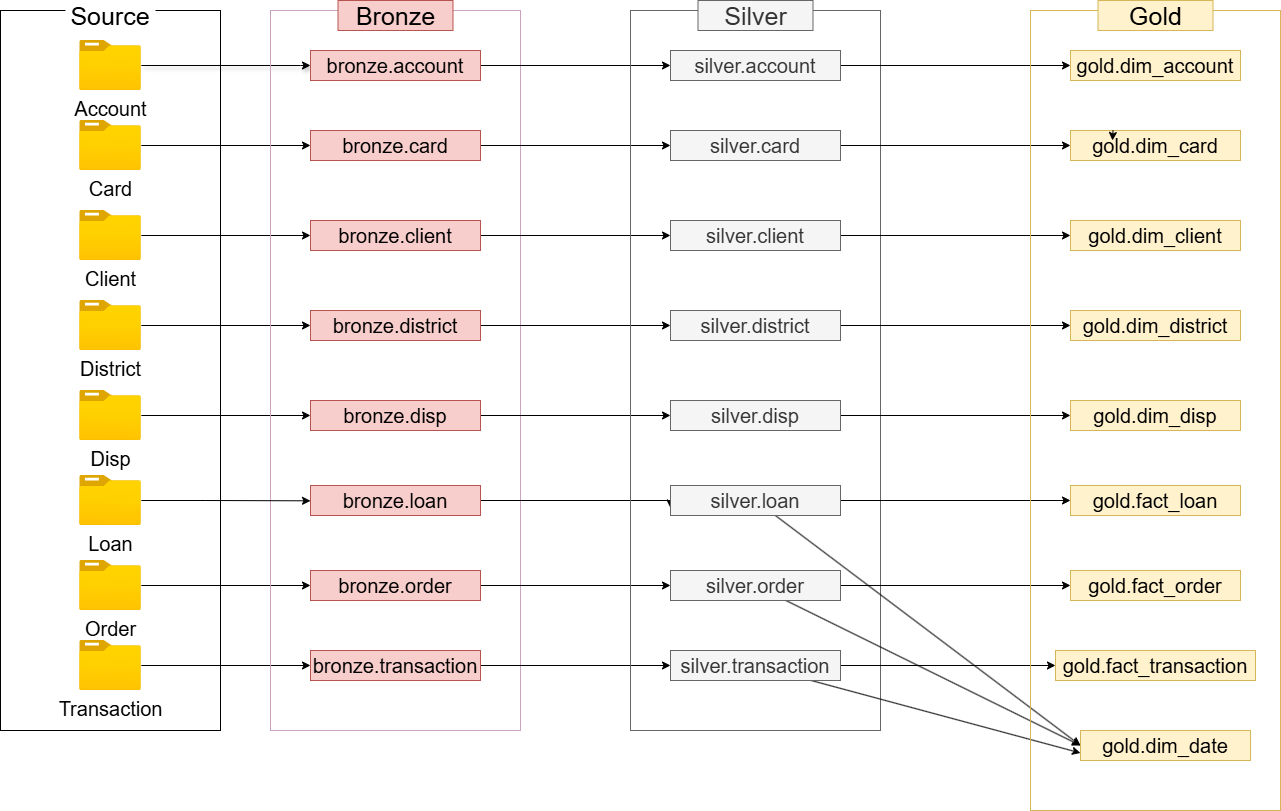

The diagram above was exported from draw.io. Its source (the exported page's mxGraphModel, read from the mxfile embedded in the PNG):
<mxGraphModel dx="1758" dy="943" grid="1" gridSize="10" guides="1" tooltips="1" connect="1" arrows="1" fold="1" page="1" pageScale="1" pageWidth="827" pageHeight="1169" math="0" shadow="0">
  <root>
    <mxCell id="0" />
    <mxCell id="1" parent="0" />
    <mxCell id="X_i5grdhDslq2nKkz6D7-2" parent="1" style="rounded=0;whiteSpace=wrap;html=1;" value="" vertex="1">
      <mxGeometry height="720" width="220" x="10" y="120" as="geometry" />
    </mxCell>
    <mxCell id="X_i5grdhDslq2nKkz6D7-3" parent="1" style="text;html=1;whiteSpace=wrap;strokeColor=none;fillColor=default;align=center;verticalAlign=middle;rounded=0;" value="&lt;font style=&quot;font-size: 25px;&quot;&gt;Source&lt;/font&gt;" vertex="1">
      <mxGeometry height="30" width="90" x="75" y="110" as="geometry" />
    </mxCell>
    <mxCell id="X_i5grdhDslq2nKkz6D7-28" edge="1" parent="1" source="X_i5grdhDslq2nKkz6D7-4" style="edgeStyle=orthogonalEdgeStyle;rounded=0;orthogonalLoop=1;jettySize=auto;html=1;shadow=1;endArrow=classic;endFill=1;" target="X_i5grdhDslq2nKkz6D7-18">
      <mxGeometry relative="1" as="geometry">
        <Array as="points">
          <mxPoint x="310" y="175" />
          <mxPoint x="310" y="175" />
        </Array>
      </mxGeometry>
    </mxCell>
    <mxCell id="X_i5grdhDslq2nKkz6D7-4" parent="1" style="image;aspect=fixed;html=1;points=[];align=center;fontSize=12;image=img/lib/azure2/general/Folder_Blank.svg;" value="&lt;font style=&quot;font-size: 20px;&quot;&gt;&lt;font style=&quot;&quot;&gt;Accoun&lt;/font&gt;t&lt;/font&gt;" vertex="1">
      <mxGeometry height="50" width="61.61" x="89.2" y="150" as="geometry" />
    </mxCell>
    <mxCell id="X_i5grdhDslq2nKkz6D7-29" edge="1" parent="1" source="X_i5grdhDslq2nKkz6D7-5" style="edgeStyle=orthogonalEdgeStyle;rounded=0;orthogonalLoop=1;jettySize=auto;html=1;entryX=0;entryY=0.5;entryDx=0;entryDy=0;" target="X_i5grdhDslq2nKkz6D7-19">
      <mxGeometry relative="1" as="geometry" />
    </mxCell>
    <mxCell id="X_i5grdhDslq2nKkz6D7-5" parent="1" style="image;aspect=fixed;html=1;points=[];align=center;fontSize=12;image=img/lib/azure2/general/Folder_Blank.svg;" value="&lt;span style=&quot;font-size: 20px;&quot;&gt;Card&lt;/span&gt;" vertex="1">
      <mxGeometry height="50" width="61.61" x="89.19" y="230" as="geometry" />
    </mxCell>
    <mxCell id="X_i5grdhDslq2nKkz6D7-31" edge="1" parent="1" source="X_i5grdhDslq2nKkz6D7-6" style="edgeStyle=orthogonalEdgeStyle;rounded=0;orthogonalLoop=1;jettySize=auto;html=1;" target="X_i5grdhDslq2nKkz6D7-20">
      <mxGeometry relative="1" as="geometry" />
    </mxCell>
    <mxCell id="X_i5grdhDslq2nKkz6D7-6" parent="1" style="image;aspect=fixed;html=1;points=[];align=center;fontSize=12;image=img/lib/azure2/general/Folder_Blank.svg;" value="&lt;span style=&quot;font-size: 20px;&quot;&gt;Client&lt;/span&gt;" vertex="1">
      <mxGeometry height="50" width="61.61" x="89.19" y="320" as="geometry" />
    </mxCell>
    <mxCell id="X_i5grdhDslq2nKkz6D7-32" edge="1" parent="1" source="X_i5grdhDslq2nKkz6D7-7" style="edgeStyle=orthogonalEdgeStyle;rounded=0;orthogonalLoop=1;jettySize=auto;html=1;entryX=0;entryY=0.5;entryDx=0;entryDy=0;" target="X_i5grdhDslq2nKkz6D7-21">
      <mxGeometry relative="1" as="geometry" />
    </mxCell>
    <mxCell id="X_i5grdhDslq2nKkz6D7-7" parent="1" style="image;aspect=fixed;html=1;points=[];align=center;fontSize=12;image=img/lib/azure2/general/Folder_Blank.svg;" value="&lt;span style=&quot;font-size: 20px;&quot;&gt;District&lt;/span&gt;&lt;span style=&quot;color: rgba(0, 0, 0, 0); font-family: monospace; font-size: 0px; text-align: start; background-color: rgb(236, 236, 236);&quot;&gt;%3CmxGraphModel%3E%3Croot%3E%3CmxCell%20id%3D%220%22%2F%3E%3CmxCell%20id%3D%221%22%20parent%3D%220%22%2F%3E%3CmxCell%20id%3D%222%22%20parent%3D%221%22%20style%3D%22image%3Baspect%3Dfixed%3Bhtml%3D1%3Bpoints%3D%5B%5D%3Balign%3Dcenter%3BfontSize%3D12%3Bimage%3Dimg%2Flib%2Fazure2%2Fgeneral%2FFolder_Blank.svg%3B%22%20value%3D%22%26lt%3Bspan%20style%3D%26quot%3Bfont-size%3A%2020px%3B%26quot%3B%26gt%3BCard%26lt%3B%2Fspan%26gt%3B%22%20vertex%3D%221%22%3E%3CmxGeometry%20height%3D%2250%22%20width%3D%2261.61%22%20x%3D%2289.2%22%20y%3D%22410%22%20as%3D%22geometry%22%2F%3E%3C%2FmxCell%3E%3C%2Froot%3E%3C%2FmxGraphModel%3E&lt;/span&gt;" vertex="1">
      <mxGeometry height="50" width="61.61" x="89.2" y="410" as="geometry" />
    </mxCell>
    <mxCell id="X_i5grdhDslq2nKkz6D7-33" edge="1" parent="1" source="X_i5grdhDslq2nKkz6D7-8" style="edgeStyle=orthogonalEdgeStyle;rounded=0;orthogonalLoop=1;jettySize=auto;html=1;" target="X_i5grdhDslq2nKkz6D7-22">
      <mxGeometry relative="1" as="geometry" />
    </mxCell>
    <mxCell id="X_i5grdhDslq2nKkz6D7-8" parent="1" style="image;aspect=fixed;html=1;points=[];align=center;fontSize=12;image=img/lib/azure2/general/Folder_Blank.svg;" value="&lt;span style=&quot;font-size: 20px;&quot;&gt;Disp&lt;/span&gt;" vertex="1">
      <mxGeometry height="50" width="61.61" x="89.19" y="500" as="geometry" />
    </mxCell>
    <mxCell id="X_i5grdhDslq2nKkz6D7-11" parent="1" style="image;aspect=fixed;html=1;points=[];align=center;fontSize=12;image=img/lib/azure2/general/Folder_Blank.svg;" value="&lt;span style=&quot;font-size: 20px;&quot;&gt;Loan&lt;/span&gt;" vertex="1">
      <mxGeometry height="50" width="61.61" x="89.19" y="585" as="geometry" />
    </mxCell>
    <mxCell id="X_i5grdhDslq2nKkz6D7-35" edge="1" parent="1" source="X_i5grdhDslq2nKkz6D7-12" style="edgeStyle=orthogonalEdgeStyle;rounded=0;orthogonalLoop=1;jettySize=auto;html=1;" target="X_i5grdhDslq2nKkz6D7-24">
      <mxGeometry relative="1" as="geometry" />
    </mxCell>
    <mxCell id="X_i5grdhDslq2nKkz6D7-12" parent="1" style="image;aspect=fixed;html=1;points=[];align=center;fontSize=12;image=img/lib/azure2/general/Folder_Blank.svg;" value="&lt;span style=&quot;font-size: 20px;&quot;&gt;Order&lt;/span&gt;" vertex="1">
      <mxGeometry height="50" width="61.61" x="89.19999999999999" y="670" as="geometry" />
    </mxCell>
    <mxCell id="X_i5grdhDslq2nKkz6D7-37" edge="1" parent="1" source="X_i5grdhDslq2nKkz6D7-13" style="edgeStyle=orthogonalEdgeStyle;rounded=0;orthogonalLoop=1;jettySize=auto;html=1;entryX=0;entryY=0.5;entryDx=0;entryDy=0;" target="X_i5grdhDslq2nKkz6D7-25">
      <mxGeometry relative="1" as="geometry" />
    </mxCell>
    <mxCell id="X_i5grdhDslq2nKkz6D7-13" parent="1" style="image;aspect=fixed;html=1;points=[];align=center;fontSize=12;image=img/lib/azure2/general/Folder_Blank.svg;" value="&lt;span style=&quot;font-size: 20px;&quot;&gt;Transaction&lt;/span&gt;" vertex="1">
      <mxGeometry height="50" width="61.61" x="89.19" y="750" as="geometry" />
    </mxCell>
    <mxCell id="X_i5grdhDslq2nKkz6D7-16" parent="1" style="rounded=0;whiteSpace=wrap;html=1;strokeColor=light-dark(#CDA2BE,#EDEDED);gradientColor=none;fillColor=none;" value="" vertex="1">
      <mxGeometry height="720" width="250" x="280" y="120" as="geometry" />
    </mxCell>
    <mxCell id="X_i5grdhDslq2nKkz6D7-17" parent="1" style="text;html=1;whiteSpace=wrap;strokeColor=#b85450;fillColor=#f8cecc;align=center;verticalAlign=middle;rounded=0;fontSize=25;" value="Bronze" vertex="1">
      <mxGeometry height="30" width="115" x="347.5" y="110" as="geometry" />
    </mxCell>
    <mxCell id="X_i5grdhDslq2nKkz6D7-48" edge="1" parent="1" source="X_i5grdhDslq2nKkz6D7-18" style="edgeStyle=orthogonalEdgeStyle;rounded=0;orthogonalLoop=1;jettySize=auto;html=1;entryX=0;entryY=0.5;entryDx=0;entryDy=0;" target="X_i5grdhDslq2nKkz6D7-40">
      <mxGeometry relative="1" as="geometry" />
    </mxCell>
    <mxCell id="X_i5grdhDslq2nKkz6D7-18" parent="1" style="text;html=1;whiteSpace=wrap;strokeColor=#b85450;fillColor=#f8cecc;align=center;verticalAlign=middle;rounded=0;" value="&lt;font style=&quot;font-size: 20px;&quot;&gt;bronze.account&lt;/font&gt;" vertex="1">
      <mxGeometry height="30" width="170" x="320" y="160" as="geometry" />
    </mxCell>
    <mxCell id="X_i5grdhDslq2nKkz6D7-49" edge="1" parent="1" source="X_i5grdhDslq2nKkz6D7-19" style="edgeStyle=orthogonalEdgeStyle;rounded=0;orthogonalLoop=1;jettySize=auto;html=1;" target="X_i5grdhDslq2nKkz6D7-41">
      <mxGeometry relative="1" as="geometry" />
    </mxCell>
    <mxCell id="X_i5grdhDslq2nKkz6D7-19" parent="1" style="text;html=1;whiteSpace=wrap;strokeColor=#b85450;fillColor=#f8cecc;align=center;verticalAlign=middle;rounded=0;" value="&lt;font style=&quot;font-size: 20px;&quot;&gt;bronze.card&lt;/font&gt;" vertex="1">
      <mxGeometry height="30" width="170" x="320" y="240" as="geometry" />
    </mxCell>
    <mxCell id="X_i5grdhDslq2nKkz6D7-50" edge="1" parent="1" source="X_i5grdhDslq2nKkz6D7-20" style="edgeStyle=orthogonalEdgeStyle;rounded=0;orthogonalLoop=1;jettySize=auto;html=1;entryX=0;entryY=0.5;entryDx=0;entryDy=0;" target="X_i5grdhDslq2nKkz6D7-42">
      <mxGeometry relative="1" as="geometry" />
    </mxCell>
    <mxCell id="X_i5grdhDslq2nKkz6D7-20" parent="1" style="text;html=1;whiteSpace=wrap;strokeColor=#b85450;fillColor=#f8cecc;align=center;verticalAlign=middle;rounded=0;" value="&lt;font style=&quot;font-size: 20px;&quot;&gt;bronze.client&lt;/font&gt;" vertex="1">
      <mxGeometry height="30" width="170" x="320" y="330" as="geometry" />
    </mxCell>
    <mxCell id="X_i5grdhDslq2nKkz6D7-51" edge="1" parent="1" source="X_i5grdhDslq2nKkz6D7-21" style="edgeStyle=orthogonalEdgeStyle;rounded=0;orthogonalLoop=1;jettySize=auto;html=1;" target="X_i5grdhDslq2nKkz6D7-43">
      <mxGeometry relative="1" as="geometry" />
    </mxCell>
    <mxCell id="X_i5grdhDslq2nKkz6D7-21" parent="1" style="text;html=1;whiteSpace=wrap;strokeColor=#b85450;fillColor=#f8cecc;align=center;verticalAlign=middle;rounded=0;" value="&lt;font style=&quot;font-size: 20px;&quot;&gt;bronze.district&lt;/font&gt;" vertex="1">
      <mxGeometry height="30" width="170" x="320" y="420" as="geometry" />
    </mxCell>
    <mxCell id="X_i5grdhDslq2nKkz6D7-52" edge="1" parent="1" source="X_i5grdhDslq2nKkz6D7-22" style="edgeStyle=orthogonalEdgeStyle;rounded=0;orthogonalLoop=1;jettySize=auto;html=1;" target="X_i5grdhDslq2nKkz6D7-44">
      <mxGeometry relative="1" as="geometry" />
    </mxCell>
    <mxCell id="X_i5grdhDslq2nKkz6D7-22" parent="1" style="text;html=1;whiteSpace=wrap;strokeColor=#b85450;fillColor=#f8cecc;align=center;verticalAlign=middle;rounded=0;" value="&lt;font style=&quot;font-size: 20px;&quot;&gt;bronze.disp&lt;/font&gt;" vertex="1">
      <mxGeometry height="30" width="170" x="320" y="510" as="geometry" />
    </mxCell>
    <mxCell id="X_i5grdhDslq2nKkz6D7-55" edge="1" parent="1" source="X_i5grdhDslq2nKkz6D7-23" style="edgeStyle=orthogonalEdgeStyle;rounded=0;orthogonalLoop=1;jettySize=auto;html=1;entryX=0;entryY=0.75;entryDx=0;entryDy=0;" target="X_i5grdhDslq2nKkz6D7-45">
      <mxGeometry relative="1" as="geometry">
        <Array as="points">
          <mxPoint x="680" y="610" />
        </Array>
      </mxGeometry>
    </mxCell>
    <mxCell id="X_i5grdhDslq2nKkz6D7-23" parent="1" style="text;html=1;whiteSpace=wrap;strokeColor=#b85450;fillColor=#f8cecc;align=center;verticalAlign=middle;rounded=0;" value="&lt;font style=&quot;font-size: 20px;&quot;&gt;bronze.loan&lt;/font&gt;" vertex="1">
      <mxGeometry height="30" width="170" x="320" y="595" as="geometry" />
    </mxCell>
    <mxCell id="X_i5grdhDslq2nKkz6D7-54" edge="1" parent="1" source="X_i5grdhDslq2nKkz6D7-24" style="edgeStyle=orthogonalEdgeStyle;rounded=0;orthogonalLoop=1;jettySize=auto;html=1;entryX=0;entryY=0.5;entryDx=0;entryDy=0;" target="X_i5grdhDslq2nKkz6D7-46">
      <mxGeometry relative="1" as="geometry" />
    </mxCell>
    <mxCell id="X_i5grdhDslq2nKkz6D7-24" parent="1" style="text;html=1;whiteSpace=wrap;strokeColor=#b85450;fillColor=#f8cecc;align=center;verticalAlign=middle;rounded=0;" value="&lt;font style=&quot;font-size: 20px;&quot;&gt;bronze.order&lt;/font&gt;" vertex="1">
      <mxGeometry height="30" width="170" x="320" y="680" as="geometry" />
    </mxCell>
    <mxCell id="X_i5grdhDslq2nKkz6D7-56" edge="1" parent="1" source="X_i5grdhDslq2nKkz6D7-25" style="edgeStyle=orthogonalEdgeStyle;rounded=0;orthogonalLoop=1;jettySize=auto;html=1;" target="X_i5grdhDslq2nKkz6D7-47">
      <mxGeometry relative="1" as="geometry" />
    </mxCell>
    <mxCell id="X_i5grdhDslq2nKkz6D7-25" parent="1" style="text;html=1;whiteSpace=wrap;strokeColor=#b85450;fillColor=#f8cecc;align=center;verticalAlign=middle;rounded=0;" value="&lt;font style=&quot;font-size: 20px;&quot;&gt;bronze.transaction&lt;/font&gt;" vertex="1">
      <mxGeometry height="30" width="170" x="320" y="760" as="geometry" />
    </mxCell>
    <mxCell id="X_i5grdhDslq2nKkz6D7-34" edge="1" parent="1" source="X_i5grdhDslq2nKkz6D7-11" style="edgeStyle=orthogonalEdgeStyle;rounded=0;orthogonalLoop=1;jettySize=auto;html=1;entryX=0.16;entryY=0.681;entryDx=0;entryDy=0;entryPerimeter=0;" target="X_i5grdhDslq2nKkz6D7-16">
      <mxGeometry relative="1" as="geometry" />
    </mxCell>
    <mxCell id="X_i5grdhDslq2nKkz6D7-38" parent="1" style="rounded=0;whiteSpace=wrap;html=1;strokeColor=#666666;fillColor=none;fontColor=#333333;" value="" vertex="1">
      <mxGeometry height="720" width="250" x="640" y="120" as="geometry" />
    </mxCell>
    <mxCell id="X_i5grdhDslq2nKkz6D7-39" parent="1" style="text;html=1;whiteSpace=wrap;strokeColor=#666666;fillColor=#f5f5f5;align=center;verticalAlign=middle;rounded=0;fontSize=25;fontColor=#333333;" value="Silver" vertex="1">
      <mxGeometry height="30" width="115" x="707.5" y="110" as="geometry" />
    </mxCell>
    <mxCell id="X_i5grdhDslq2nKkz6D7-70" edge="1" parent="1" source="X_i5grdhDslq2nKkz6D7-40" style="edgeStyle=orthogonalEdgeStyle;rounded=0;orthogonalLoop=1;jettySize=auto;html=1;" target="X_i5grdhDslq2nKkz6D7-59">
      <mxGeometry relative="1" as="geometry" />
    </mxCell>
    <mxCell id="X_i5grdhDslq2nKkz6D7-40" parent="1" style="text;html=1;whiteSpace=wrap;strokeColor=#666666;fillColor=#f5f5f5;align=center;verticalAlign=middle;rounded=0;fontColor=#333333;" value="&lt;font style=&quot;font-size: 20px;&quot;&gt;silver.account&lt;/font&gt;" vertex="1">
      <mxGeometry height="30" width="170" x="680" y="160" as="geometry" />
    </mxCell>
    <mxCell id="X_i5grdhDslq2nKkz6D7-71" edge="1" parent="1" source="X_i5grdhDslq2nKkz6D7-41" style="edgeStyle=orthogonalEdgeStyle;rounded=0;orthogonalLoop=1;jettySize=auto;html=1;" target="X_i5grdhDslq2nKkz6D7-60">
      <mxGeometry relative="1" as="geometry" />
    </mxCell>
    <mxCell id="X_i5grdhDslq2nKkz6D7-41" parent="1" style="text;html=1;whiteSpace=wrap;strokeColor=#666666;fillColor=#f5f5f5;align=center;verticalAlign=middle;rounded=0;fontColor=#333333;" value="&lt;font style=&quot;font-size: 20px;&quot;&gt;silver.card&lt;/font&gt;" vertex="1">
      <mxGeometry height="30" width="170" x="680" y="240" as="geometry" />
    </mxCell>
    <mxCell id="X_i5grdhDslq2nKkz6D7-72" edge="1" parent="1" source="X_i5grdhDslq2nKkz6D7-42" style="edgeStyle=orthogonalEdgeStyle;rounded=0;orthogonalLoop=1;jettySize=auto;html=1;" target="X_i5grdhDslq2nKkz6D7-61">
      <mxGeometry relative="1" as="geometry" />
    </mxCell>
    <mxCell id="X_i5grdhDslq2nKkz6D7-42" parent="1" style="text;html=1;whiteSpace=wrap;strokeColor=#666666;fillColor=#f5f5f5;align=center;verticalAlign=middle;rounded=0;fontColor=#333333;" value="&lt;font style=&quot;font-size: 20px;&quot;&gt;silver.client&lt;/font&gt;" vertex="1">
      <mxGeometry height="30" width="170" x="680" y="330" as="geometry" />
    </mxCell>
    <mxCell id="X_i5grdhDslq2nKkz6D7-73" edge="1" parent="1" source="X_i5grdhDslq2nKkz6D7-43" style="edgeStyle=orthogonalEdgeStyle;rounded=0;orthogonalLoop=1;jettySize=auto;html=1;" target="X_i5grdhDslq2nKkz6D7-62">
      <mxGeometry relative="1" as="geometry" />
    </mxCell>
    <mxCell id="X_i5grdhDslq2nKkz6D7-43" parent="1" style="text;html=1;whiteSpace=wrap;strokeColor=#666666;fillColor=#f5f5f5;align=center;verticalAlign=middle;rounded=0;fontColor=#333333;" value="&lt;font style=&quot;font-size: 20px;&quot;&gt;silver.district&lt;/font&gt;" vertex="1">
      <mxGeometry height="30" width="170" x="680" y="420" as="geometry" />
    </mxCell>
    <mxCell id="X_i5grdhDslq2nKkz6D7-74" edge="1" parent="1" source="X_i5grdhDslq2nKkz6D7-44" style="edgeStyle=orthogonalEdgeStyle;rounded=0;orthogonalLoop=1;jettySize=auto;html=1;" target="X_i5grdhDslq2nKkz6D7-63">
      <mxGeometry relative="1" as="geometry" />
    </mxCell>
    <mxCell id="X_i5grdhDslq2nKkz6D7-44" parent="1" style="text;html=1;whiteSpace=wrap;strokeColor=#666666;fillColor=#f5f5f5;align=center;verticalAlign=middle;rounded=0;fontColor=#333333;" value="&lt;font style=&quot;font-size: 20px;&quot;&gt;silver.disp&lt;/font&gt;" vertex="1">
      <mxGeometry height="30" width="170" x="680" y="510" as="geometry" />
    </mxCell>
    <mxCell id="X_i5grdhDslq2nKkz6D7-75" edge="1" parent="1" source="X_i5grdhDslq2nKkz6D7-45" style="edgeStyle=orthogonalEdgeStyle;rounded=0;orthogonalLoop=1;jettySize=auto;html=1;entryX=0;entryY=0.5;entryDx=0;entryDy=0;" target="X_i5grdhDslq2nKkz6D7-64">
      <mxGeometry relative="1" as="geometry" />
    </mxCell>
    <mxCell id="X_i5grdhDslq2nKkz6D7-78" edge="1" parent="1" source="X_i5grdhDslq2nKkz6D7-45" style="rounded=0;orthogonalLoop=1;jettySize=auto;html=1;entryX=0;entryY=0.5;entryDx=0;entryDy=0;" target="X_i5grdhDslq2nKkz6D7-69">
      <mxGeometry relative="1" as="geometry" />
    </mxCell>
    <mxCell id="X_i5grdhDslq2nKkz6D7-45" parent="1" style="text;html=1;whiteSpace=wrap;strokeColor=#666666;fillColor=#f5f5f5;align=center;verticalAlign=middle;rounded=0;fontColor=#333333;" value="&lt;font style=&quot;font-size: 20px;&quot;&gt;silver.loan&lt;/font&gt;" vertex="1">
      <mxGeometry height="30" width="170" x="680" y="595" as="geometry" />
    </mxCell>
    <mxCell id="X_i5grdhDslq2nKkz6D7-76" edge="1" parent="1" source="X_i5grdhDslq2nKkz6D7-46" style="edgeStyle=orthogonalEdgeStyle;rounded=0;orthogonalLoop=1;jettySize=auto;html=1;" target="X_i5grdhDslq2nKkz6D7-65">
      <mxGeometry relative="1" as="geometry" />
    </mxCell>
    <mxCell id="X_i5grdhDslq2nKkz6D7-81" edge="1" parent="1" source="X_i5grdhDslq2nKkz6D7-46" style="rounded=0;orthogonalLoop=1;jettySize=auto;html=1;entryX=0;entryY=0.5;entryDx=0;entryDy=0;" target="X_i5grdhDslq2nKkz6D7-69">
      <mxGeometry relative="1" as="geometry" />
    </mxCell>
    <mxCell id="X_i5grdhDslq2nKkz6D7-46" parent="1" style="text;html=1;whiteSpace=wrap;strokeColor=#666666;fillColor=#f5f5f5;align=center;verticalAlign=middle;rounded=0;fontColor=#333333;" value="&lt;font style=&quot;font-size: 20px;&quot;&gt;silver.order&lt;/font&gt;" vertex="1">
      <mxGeometry height="30" width="170" x="680" y="680" as="geometry" />
    </mxCell>
    <mxCell id="X_i5grdhDslq2nKkz6D7-77" edge="1" parent="1" source="X_i5grdhDslq2nKkz6D7-47" style="edgeStyle=orthogonalEdgeStyle;rounded=0;orthogonalLoop=1;jettySize=auto;html=1;" target="X_i5grdhDslq2nKkz6D7-66">
      <mxGeometry relative="1" as="geometry" />
    </mxCell>
    <mxCell id="X_i5grdhDslq2nKkz6D7-82" edge="1" parent="1" source="X_i5grdhDslq2nKkz6D7-47" style="rounded=0;orthogonalLoop=1;jettySize=auto;html=1;entryX=0;entryY=0.75;entryDx=0;entryDy=0;" target="X_i5grdhDslq2nKkz6D7-69">
      <mxGeometry relative="1" as="geometry" />
    </mxCell>
    <mxCell id="X_i5grdhDslq2nKkz6D7-47" parent="1" style="text;html=1;whiteSpace=wrap;strokeColor=#666666;fillColor=#f5f5f5;align=center;verticalAlign=middle;rounded=0;fontColor=#333333;" value="&lt;font style=&quot;font-size: 20px;&quot;&gt;silver.transaction&lt;/font&gt;" vertex="1">
      <mxGeometry height="30" width="170" x="680" y="760" as="geometry" />
    </mxCell>
    <mxCell id="X_i5grdhDslq2nKkz6D7-57" parent="1" style="rounded=0;whiteSpace=wrap;html=1;strokeColor=#d6b656;fillColor=none;" value="" vertex="1">
      <mxGeometry height="800" width="250" x="1040" y="120" as="geometry" />
    </mxCell>
    <mxCell id="X_i5grdhDslq2nKkz6D7-58" parent="1" style="text;html=1;whiteSpace=wrap;strokeColor=#d6b656;fillColor=#fff2cc;align=center;verticalAlign=middle;rounded=0;fontSize=25;" value="Gold" vertex="1">
      <mxGeometry height="30" width="115" x="1107.5" y="110" as="geometry" />
    </mxCell>
    <mxCell id="X_i5grdhDslq2nKkz6D7-59" parent="1" style="text;html=1;whiteSpace=wrap;strokeColor=#d6b656;fillColor=#fff2cc;align=center;verticalAlign=middle;rounded=0;" value="&lt;font style=&quot;font-size: 20px;&quot;&gt;gold.dim_account&lt;/font&gt;" vertex="1">
      <mxGeometry height="30" width="170" x="1080" y="160" as="geometry" />
    </mxCell>
    <mxCell id="X_i5grdhDslq2nKkz6D7-60" parent="1" style="text;html=1;whiteSpace=wrap;strokeColor=#d6b656;fillColor=#fff2cc;align=center;verticalAlign=middle;rounded=0;" value="&lt;font style=&quot;font-size: 20px;&quot;&gt;gold.dim_card&lt;/font&gt;" vertex="1">
      <mxGeometry height="30" width="170" x="1080" y="240" as="geometry" />
    </mxCell>
    <mxCell id="X_i5grdhDslq2nKkz6D7-61" parent="1" style="text;html=1;whiteSpace=wrap;strokeColor=#d6b656;fillColor=#fff2cc;align=center;verticalAlign=middle;rounded=0;" value="&lt;font style=&quot;font-size: 20px;&quot;&gt;gold.dim_client&lt;/font&gt;" vertex="1">
      <mxGeometry height="30" width="170" x="1080" y="330" as="geometry" />
    </mxCell>
    <mxCell id="X_i5grdhDslq2nKkz6D7-62" parent="1" style="text;html=1;whiteSpace=wrap;strokeColor=#d6b656;fillColor=#fff2cc;align=center;verticalAlign=middle;rounded=0;" value="&lt;font style=&quot;font-size: 20px;&quot;&gt;gold.dim_district&lt;/font&gt;" vertex="1">
      <mxGeometry height="30" width="170" x="1080" y="420" as="geometry" />
    </mxCell>
    <mxCell id="X_i5grdhDslq2nKkz6D7-63" parent="1" style="text;html=1;whiteSpace=wrap;strokeColor=#d6b656;fillColor=#fff2cc;align=center;verticalAlign=middle;rounded=0;" value="&lt;font style=&quot;font-size: 20px;&quot;&gt;gold.dim_disp&lt;/font&gt;" vertex="1">
      <mxGeometry height="30" width="170" x="1080" y="510" as="geometry" />
    </mxCell>
    <mxCell id="X_i5grdhDslq2nKkz6D7-64" parent="1" style="text;html=1;whiteSpace=wrap;strokeColor=#d6b656;fillColor=#fff2cc;align=center;verticalAlign=middle;rounded=0;" value="&lt;font style=&quot;font-size: 20px;&quot;&gt;gold.fact_loan&lt;/font&gt;" vertex="1">
      <mxGeometry height="30" width="170" x="1080" y="595" as="geometry" />
    </mxCell>
    <mxCell id="X_i5grdhDslq2nKkz6D7-65" parent="1" style="text;html=1;whiteSpace=wrap;strokeColor=#d6b656;fillColor=#fff2cc;align=center;verticalAlign=middle;rounded=0;" value="&lt;font style=&quot;font-size: 20px;&quot;&gt;gold.fact_order&lt;/font&gt;" vertex="1">
      <mxGeometry height="30" width="170" x="1080" y="680" as="geometry" />
    </mxCell>
    <mxCell id="X_i5grdhDslq2nKkz6D7-66" parent="1" style="text;html=1;whiteSpace=wrap;strokeColor=#d6b656;fillColor=#fff2cc;align=center;verticalAlign=middle;rounded=0;" value="&lt;font style=&quot;font-size: 20px;&quot;&gt;gold.fact_transaction&lt;/font&gt;" vertex="1">
      <mxGeometry height="30" width="200" x="1065" y="760" as="geometry" />
    </mxCell>
    <mxCell id="X_i5grdhDslq2nKkz6D7-67" edge="1" parent="1" source="X_i5grdhDslq2nKkz6D7-60" style="edgeStyle=orthogonalEdgeStyle;rounded=0;orthogonalLoop=1;jettySize=auto;html=1;exitX=0.25;exitY=0;exitDx=0;exitDy=0;entryX=0.247;entryY=0.333;entryDx=0;entryDy=0;entryPerimeter=0;" target="X_i5grdhDslq2nKkz6D7-60">
      <mxGeometry relative="1" as="geometry" />
    </mxCell>
    <mxCell id="X_i5grdhDslq2nKkz6D7-69" parent="1" style="text;html=1;whiteSpace=wrap;strokeColor=#d6b656;fillColor=#fff2cc;align=center;verticalAlign=middle;rounded=0;" value="&lt;font style=&quot;font-size: 20px;&quot;&gt;gold.dim_date&lt;/font&gt;" vertex="1">
      <mxGeometry height="30" width="170" x="1090" y="840" as="geometry" />
    </mxCell>
  </root>
</mxGraphModel>